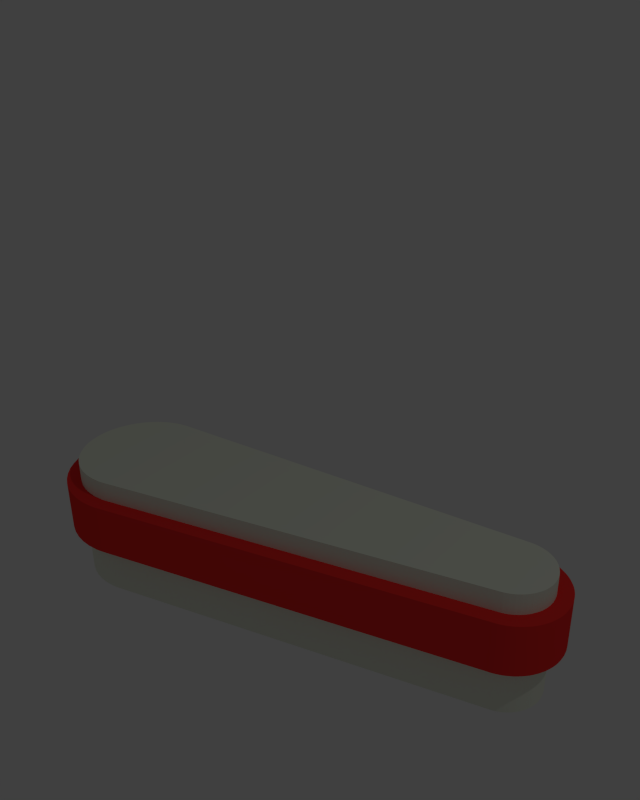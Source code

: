 # Source: 004.blend  (saved by Blender 2.75.0; exported with 4.5.12 LTS)
import bpy
from mathutils import Matrix  # noqa: F401  (used for matrix-valued properties, if any)

bpy.ops.wm.read_factory_settings(use_empty=True)
scene = bpy.context.scene
scene.name = 'Scene'

# ---- collections
col_collection_1 = bpy.data.collections.new('Collection 1'); scene.collection.children.link(col_collection_1)

# ---- materials (node trees are filled in below, after node groups)
mat_svgmat_002 = bpy.data.materials.new('SVGMat.002')
mat_svgmat_002.alpha_threshold = 0.0
mat_svgmat_002.use_transparent_shadow = False
mat_svgmat_002.diffuse_color = (0.8546, 0.8971, 0.7649, 1.0)
mat_svgmat_002.roughness = 0.5
mat_svgmat_001 = bpy.data.materials.new('SVGMat.001')
mat_svgmat_001.alpha_threshold = 0.0
mat_svgmat_001.use_transparent_shadow = False
mat_svgmat_001.diffuse_color = (1.0, 0.0349, 0.03182, 1.0)
mat_svgmat_001.roughness = 0.5
mat_material_002 = bpy.data.materials.new('Material.002')
mat_material_002.alpha_threshold = 0.0
mat_material_002.use_transparent_shadow = False
mat_material_002.diffuse_color = (0.8689, 0.8689, 0.8689, 1.0)
mat_material_002.roughness = 0.5

# ---- material node trees

# ---- world
world_world = bpy.data.worlds.new('World'); scene.world = world_world
world_world.color = (0.05088, 0.05088, 0.05088)
world_world.use_sun_shadow = False
world_world.sun_shadow_jitter_overblur = 0.0
world_world.cycles.sampling_method = 'MANUAL'
world_world.cycles.sample_map_resolution = 256
world_world.light_settings.ao_factor = 0.5

# ---- cameras
cam_camera = bpy.data.cameras.new('Camera')
cam_camera.clip_end = 100.0
cam_camera.lens = 35.0
cam_camera.sensor_width = 32.0
cam_camera.sensor_height = 18.0
cam_camera.ortho_scale = 7.314
cam_camera.dof.focus_distance = 0.0
cam_camera.dof.aperture_fstop = 128.0

# ---- lights
light_lamp = bpy.data.lights.new('Lamp', 'POINT')
light_lamp.transmission_factor = 0.0
light_lamp.cutoff_distance = 30.0
light_lamp.energy = 100.0
light_lamp.shadow_buffer_clip_start = 1.001
light_lamp.shadow_soft_size = 0.1
light_lamp.shadow_maximum_resolution = 0.006
light_lamp.use_absolute_resolution = True
light_lamp.cycles.use_multiple_importance_sampling = False

# ---- meshes
me_mesh_001 = bpy.data.meshes.new('Mesh.001')
me_mesh_001.from_pydata([(0.08641, 0.01725, 0.0), (0.08857, 0.01711, 0.0), (0.09065, 0.01669, 0.0), (0.09262, 0.01602, 0.0), (0.09447, 0.0151, 0.0), (0.09617, 0.01395, 0.0), (0.0977, 0.01261, 0.0), (0.09906, 0.01108, 0.0), (0.1002, 0.009383, 0.0), (0.1011, 0.007543, 0.0), (0.1018, 0.005576, 0.0), (0.1023, 0.003501, 0.0), (0.1024, 0.001338, 0.0), (0.1023, -0.0008257, 0.0), (0.1019, -0.002902, 0.0), (0.1012, -0.004872, 0.0), (0.1003, -0.006716, 0.0), (0.09911, -0.008416, 0.0), (0.09777, -0.009952, 0.0), (0.09624, -0.01131, 0.0), (0.09454, -0.01246, 0.0), (0.0927, -0.01339, 0.0), (0.09073, -0.01408, 0.0), (0.08866, -0.01451, 0.0), (0.0865, -0.01466, 0.0), (0.08328, -0.0149, 0.0), (0.0744, -0.01557, 0.0), (0.06098, -0.01659, 0.0), (0.04417, -0.01786, 0.0), (0.02508, -0.0193, 0.0), (0.004861, -0.02083, 0.0), (-0.01536, -0.02235, 0.0), (-0.03444, -0.02379, 0.0), (-0.05126, -0.02507, 0.0), (-0.06468, -0.02608, 0.0), (-0.07356, -0.02675, 0.0), (-0.07677, -0.02699, 0.0), (-0.077, -0.027, 0.0), (-0.07723, -0.02702, 0.0), (-0.07745, -0.02702, 0.0), (-0.07768, -0.02703, 0.0), (-0.0779, -0.02703, 0.0), (-0.07813, -0.02703, 0.0), (-0.07835, -0.02703, 0.0), (-0.07858, -0.02703, 0.0), (-0.07881, -0.02702, 0.0), (-0.07903, -0.02702, 0.0), (-0.07926, -0.027, 0.0), (-0.07948, -0.02699, 0.0), (-0.08326, -0.02656, 0.0), (-0.08686, -0.02566, 0.0), (-0.09025, -0.0243, 0.0), (-0.09339, -0.02254, 0.0), (-0.09627, -0.0204, 0.0), (-0.09884, -0.01791, 0.0), (-0.1011, -0.01512, 0.0), (-0.1029, -0.01206, 0.0), (-0.1044, -0.008763, 0.0), (-0.1055, -0.005261, 0.0), (-0.106, -0.001591, 0.0), (-0.1061, 0.002213, 0.0), (-0.1057, 0.005993, 0.0), (-0.1048, 0.009594, 0.0), (-0.1034, 0.01298, 0.0), (-0.1016, 0.01613, 0.0), (-0.09949, 0.01901, 0.0), (-0.09701, 0.02158, 0.0), (-0.09422, 0.02381, 0.0), (-0.09116, 0.02568, 0.0), (-0.08786, 0.02714, 0.0), (-0.08436, 0.02818, 0.0), (-0.08069, 0.02875, 0.0), (-0.07689, 0.02882, 0.0), (-0.07471, 0.02867, 0.0), (-0.06857, 0.02823, 0.0), (-0.05902, 0.02756, 0.0), (-0.04663, 0.02668, 0.0), (-0.03198, 0.02565, 0.0), (-0.01562, 0.02449, 0.0), (0.001873, 0.02326, 0.0), (0.01993, 0.02198, 0.0), (0.03799, 0.02071, 0.0), (0.05548, 0.01947, 0.0), (0.07184, 0.01832, 0.0), (0.0865, 0.01728, 0.0), (0.08649, 0.01728, 0.0), (0.08648, 0.01728, 0.0), (0.08647, 0.01727, 0.0), (0.08646, 0.01727, 0.0), (0.08645, 0.01727, 0.0), (0.08644, 0.01726, 0.0), (0.08643, 0.01726, 0.0), (0.08643, 0.01726, 0.0), (0.08642, 0.01726, 0.0), (0.08642, 0.01725, 0.0), (0.08641, 0.01725, 0.0), (0.08641, 0.01725, 0.05325), (0.08857, 0.01711, 0.05325), (0.09065, 0.01669, 0.05325), (0.09262, 0.01602, 0.05325), (0.09447, 0.0151, 0.05325), (0.09617, 0.01395, 0.05325), (0.0977, 0.01261, 0.05325), (0.09906, 0.01108, 0.05325), (0.1002, 0.009383, 0.05325), (0.1011, 0.007543, 0.05325), (0.1018, 0.005576, 0.05325), (0.1023, 0.003501, 0.05325), (0.1024, 0.001338, 0.05325), (0.1023, -0.0008257, 0.05325), (0.1019, -0.002902, 0.05325), (0.1012, -0.004872, 0.05325), (0.1003, -0.006716, 0.05325), (0.09911, -0.008416, 0.05325), (0.09777, -0.009952, 0.05325), (0.09624, -0.01131, 0.05325), (0.09454, -0.01246, 0.05325), (0.0927, -0.01339, 0.05325), (0.09073, -0.01408, 0.05325), (0.08866, -0.01451, 0.05325), (0.0865, -0.01466, 0.05325), (0.08328, -0.0149, 0.05325), (0.0744, -0.01557, 0.05325), (0.06098, -0.01659, 0.05325), (0.04417, -0.01786, 0.05325), (0.02508, -0.0193, 0.05325), (0.004861, -0.02083, 0.05325), (-0.01536, -0.02235, 0.05325), (-0.03444, -0.02379, 0.05325), (-0.05126, -0.02507, 0.05325), (-0.06468, -0.02608, 0.05325), (-0.07356, -0.02675, 0.05325), (-0.07677, -0.02699, 0.05325), (-0.077, -0.027, 0.05325), (-0.07723, -0.02702, 0.05325), (-0.07745, -0.02702, 0.05325), (-0.07768, -0.02703, 0.05325), (-0.0779, -0.02703, 0.05325), (-0.07813, -0.02703, 0.05325), (-0.07835, -0.02703, 0.05325), (-0.07858, -0.02703, 0.05325), (-0.07881, -0.02702, 0.05325), (-0.07903, -0.02702, 0.05325), (-0.07926, -0.027, 0.05325), (-0.07948, -0.02699, 0.05325), (-0.08326, -0.02656, 0.05325), (-0.08686, -0.02566, 0.05325), (-0.09025, -0.0243, 0.05325), (-0.09339, -0.02254, 0.05325), (-0.09627, -0.0204, 0.05325), (-0.09884, -0.01791, 0.05325), (-0.1011, -0.01512, 0.05325), (-0.1029, -0.01206, 0.05325), (-0.1044, -0.008763, 0.05325), (-0.1055, -0.005261, 0.05325), (-0.106, -0.001591, 0.05325), (-0.1061, 0.002213, 0.05325), (-0.1057, 0.005993, 0.05325), (-0.1048, 0.009594, 0.05325), (-0.1034, 0.01298, 0.05325), (-0.1016, 0.01613, 0.05325), (-0.09949, 0.01901, 0.05325), (-0.09701, 0.02158, 0.05325), (-0.09422, 0.02381, 0.05325), (-0.09116, 0.02568, 0.05325), (-0.08786, 0.02714, 0.05325), (-0.08436, 0.02818, 0.05325), (-0.08069, 0.02875, 0.05325), (-0.07689, 0.02882, 0.05325), (-0.07471, 0.02867, 0.05325), (-0.06857, 0.02823, 0.05325), (-0.05902, 0.02756, 0.05325), (-0.04663, 0.02668, 0.05325), (-0.03198, 0.02565, 0.05325), (-0.01562, 0.02449, 0.05325), (0.001873, 0.02326, 0.05325), (0.01993, 0.02198, 0.05325), (0.03799, 0.02071, 0.05325), (0.05548, 0.01947, 0.05325), (0.07184, 0.01832, 0.05325), (0.0865, 0.01728, 0.05325), (0.08649, 0.01728, 0.05325), (0.08648, 0.01728, 0.05325), (0.08647, 0.01727, 0.05325), (0.08646, 0.01727, 0.05325), (0.08645, 0.01727, 0.05325), (0.08644, 0.01726, 0.05325), (0.08643, 0.01726, 0.05325), (0.08643, 0.01726, 0.05325), (0.08642, 0.01726, 0.05325), (0.08642, 0.01725, 0.05325), (0.08641, 0.01725, 0.05325)], [], [(71, 72, 73), (70, 71, 73), (70, 73, 74), (70, 74, 75), (69, 70, 75), (69, 75, 76), (68, 69, 76), (68, 76, 77), (67, 68, 77), (67, 77, 78), (67, 78, 79), (66, 67, 79), (66, 79, 80), (66, 80, 81), (65, 66, 81), (65, 81, 82), (65, 82, 83), (64, 65, 83), (64, 83, 84), (64, 84, 85), (64, 85, 86), (64, 86, 87), (64, 87, 88), (64, 88, 89), (64, 89, 90), (64, 90, 91), (64, 91, 92), (64, 92, 93), (64, 93, 94), (64, 94, 95), (64, 95, 0), (64, 0, 1), (64, 1, 2), (64, 2, 3), (63, 64, 3), (63, 3, 4), (63, 4, 5), (63, 5, 6), (62, 63, 6), (62, 6, 7), (62, 7, 8), (61, 62, 8), (61, 8, 9), (61, 9, 10), (60, 61, 10), (60, 10, 11), (60, 11, 12), (59, 60, 12), (59, 12, 13), (59, 13, 14), (58, 59, 14), (58, 14, 15), (58, 15, 16), (57, 58, 16), (57, 16, 17), (57, 17, 18), (56, 57, 18), (56, 18, 19), (56, 19, 20), (55, 56, 20), (55, 20, 21), (55, 21, 22), (55, 22, 23), (55, 23, 24), (55, 24, 25), (55, 25, 26), (54, 55, 26), (54, 26, 27), (54, 27, 28), (54, 28, 29), (53, 54, 29), (53, 29, 30), (52, 53, 30), (52, 30, 31), (52, 31, 32), (51, 52, 32), (51, 32, 33), (50, 51, 33), (50, 33, 34), (49, 50, 34), (49, 34, 35), (48, 49, 35), (48, 35, 36), (47, 48, 36), (47, 36, 37), (46, 47, 37), (46, 37, 38), (45, 46, 38), (45, 38, 39), (44, 45, 39), (44, 39, 40), (43, 44, 40), (43, 40, 41), (42, 43, 41), (167, 169, 168), (166, 169, 167), (166, 170, 169), (166, 171, 170), (165, 171, 166), (165, 172, 171), (164, 172, 165), (164, 173, 172), (163, 173, 164), (163, 174, 173), (163, 175, 174), (162, 175, 163), (162, 176, 175), (162, 177, 176), (161, 177, 162), (161, 178, 177), (161, 179, 178), (160, 179, 161), (160, 180, 179), (160, 181, 180), (160, 182, 181), (160, 183, 182), (160, 184, 183), (160, 185, 184), (160, 186, 185), (160, 187, 186), (160, 188, 187), (160, 189, 188), (160, 190, 189), (160, 191, 190), (160, 96, 191), (160, 97, 96), (160, 98, 97), (160, 99, 98), (159, 99, 160), (159, 100, 99), (159, 101, 100), (159, 102, 101), (158, 102, 159), (158, 103, 102), (158, 104, 103), (157, 104, 158), (157, 105, 104), (157, 106, 105), (156, 106, 157), (156, 107, 106), (156, 108, 107), (155, 108, 156), (155, 109, 108), (155, 110, 109), (154, 110, 155), (154, 111, 110), (154, 112, 111), (153, 112, 154), (153, 113, 112), (153, 114, 113), (152, 114, 153), (152, 115, 114), (152, 116, 115), (151, 116, 152), (151, 117, 116), (151, 118, 117), (151, 119, 118), (151, 120, 119), (151, 121, 120), (151, 122, 121), (150, 122, 151), (150, 123, 122), (150, 124, 123), (150, 125, 124), (149, 125, 150), (149, 126, 125), (148, 126, 149), (148, 127, 126), (148, 128, 127), (147, 128, 148), (147, 129, 128), (146, 129, 147), (146, 130, 129), (145, 130, 146), (145, 131, 130), (144, 131, 145), (144, 132, 131), (143, 132, 144), (143, 133, 132), (142, 133, 143), (142, 134, 133), (141, 134, 142), (141, 135, 134), (140, 135, 141), (140, 136, 135), (139, 136, 140), (139, 137, 136), (138, 137, 139), (44, 43, 139, 140), (26, 25, 121, 122), (51, 50, 146, 147), (73, 72, 168, 169), (58, 57, 153, 154), (88, 87, 183, 184), (23, 22, 118, 119), (16, 15, 111, 112), (95, 94, 190, 191), (61, 60, 156, 157), (13, 12, 108, 109), (48, 47, 143, 144), (76, 75, 171, 172), (4, 3, 99, 100), (40, 39, 135, 136), (69, 68, 164, 165), (46, 45, 141, 142), (34, 33, 129, 130), (27, 26, 122, 123), (81, 80, 176, 177), (63, 62, 158, 159), (12, 11, 107, 108), (87, 86, 182, 183), (5, 4, 100, 101), (67, 66, 162, 163), (53, 52, 148, 149), (90, 89, 185, 186), (59, 58, 154, 155), (14, 13, 109, 110), (72, 71, 167, 168), (8, 7, 103, 104), (6, 5, 101, 102), (93, 92, 188, 189), (3, 2, 98, 99), (57, 56, 152, 153), (42, 41, 137, 138), (70, 69, 165, 166), (79, 78, 174, 175), (29, 28, 124, 125), (1, 0, 96, 97), (2, 1, 97, 98), (20, 19, 115, 116), (68, 67, 163, 164), (66, 65, 161, 162), (52, 51, 147, 148), (80, 79, 175, 176), (38, 37, 133, 134), (45, 44, 140, 141), (35, 34, 130, 131), (33, 32, 128, 129), (85, 84, 180, 181), (32, 31, 127, 128), (15, 14, 110, 111), (9, 8, 104, 105), (11, 10, 106, 107), (43, 42, 138, 139), (55, 54, 150, 151), (92, 91, 187, 188), (37, 36, 132, 133), (10, 9, 105, 106), (71, 70, 166, 167), (94, 93, 189, 190), (30, 29, 125, 126), (75, 74, 170, 171), (89, 88, 184, 185), (47, 46, 142, 143), (60, 59, 155, 156), (50, 49, 145, 146), (24, 23, 119, 120), (77, 76, 172, 173), (64, 63, 159, 160), (62, 61, 157, 158), (28, 27, 123, 124), (7, 6, 102, 103), (41, 40, 136, 137), (21, 20, 116, 117), (36, 35, 131, 132), (74, 73, 169, 170), (39, 38, 134, 135), (31, 30, 126, 127), (0, 95, 191, 96), (18, 17, 113, 114), (91, 90, 186, 187), (17, 16, 112, 113), (19, 18, 114, 115), (82, 81, 177, 178), (22, 21, 117, 118), (83, 82, 178, 179), (86, 85, 181, 182), (54, 53, 149, 150), (78, 77, 173, 174), (49, 48, 144, 145), (25, 24, 120, 121), (84, 83, 179, 180), (56, 55, 151, 152), (65, 64, 160, 161)])
me_mesh_001.materials.append(mat_svgmat_002)
me_mesh_001.use_remesh_preserve_volume = False
me_mesh_001.use_remesh_preserve_attributes = False
me_mesh_001.use_mirror_vertex_groups = False
me_mesh_001.update()
me_mesh_002 = bpy.data.meshes.new('Mesh.002')
me_mesh_002.from_pydata([(0.1105, 0.01835, 0.0), (0.1094, 0.01933, 0.0), (0.1083, 0.02023, 0.0), (0.1072, 0.02106, 0.0), (0.106, 0.0218, 0.0), (0.1047, 0.02247, 0.0), (0.1035, 0.02305, 0.0), (0.1021, 0.02355, 0.0), (0.1008, 0.02397, 0.0), (0.09944, 0.0243, 0.0), (0.09804, 0.02454, 0.0), (0.09663, 0.02469, 0.0), (0.0952, 0.02475, 0.0), (0.09303, 0.02491, 0.0), (0.08689, 0.02534, 0.0), (0.07735, 0.02602, 0.0), (0.06498, 0.02689, 0.0), (0.05034, 0.02793, 0.0), (0.034, 0.02908, 0.0), (0.01653, 0.03032, 0.0), (-0.001503, 0.03159, 0.0), (-0.01954, 0.03287, 0.0), (-0.03701, 0.0341, 0.0), (-0.05335, 0.03526, 0.0), (-0.06799, 0.03629, 0.0), (-0.06813, 0.03629, 0.0), (-0.07038, 0.03633, 0.0), (-0.07262, 0.03621, 0.0), (-0.07482, 0.03595, 0.0), (-0.077, 0.03555, 0.0), (-0.07913, 0.03501, 0.0), (-0.08123, 0.03433, 0.0), (-0.08327, 0.03352, 0.0), (-0.08526, 0.03257, 0.0), (-0.08719, 0.03148, 0.0), (-0.08905, 0.03027, 0.0), (-0.09085, 0.02893, 0.0), (-0.09257, 0.02746, 0.0), (-0.09419, 0.02589, 0.0), (-0.09569, 0.02422, 0.0), (-0.09707, 0.02248, 0.0), (-0.09832, 0.02066, 0.0), (-0.09945, 0.01877, 0.0), (-0.1004, 0.01681, 0.0), (-0.1013, 0.01479, 0.0), (-0.102, 0.01272, 0.0), (-0.1026, 0.01059, 0.0), (-0.1031, 0.008418, 0.0), (-0.1034, 0.006206, 0.0), (-0.1036, 0.003958, 0.0), (-0.1035, -0.0006476, 0.0), (-0.1028, -0.005095, 0.0), (-0.1015, -0.009342, 0.0), (-0.09976, -0.01335, 0.0), (-0.09749, -0.01706, 0.0), (-0.09477, -0.02045, 0.0), (-0.09164, -0.02347, 0.0), (-0.08814, -0.02608, 0.0), (-0.08432, -0.02823, 0.0), (-0.0802, -0.02988, 0.0), (-0.07584, -0.03099, 0.0), (-0.07126, -0.03151, 0.0), (-0.07113, -0.03152, 0.0), (-0.071, -0.03152, 0.0), (-0.07087, -0.03153, 0.0), (-0.07074, -0.03153, 0.0), (-0.07061, -0.03153, 0.0), (-0.07048, -0.03154, 0.0), (-0.07035, -0.03154, 0.0), (-0.07022, -0.03154, 0.0), (-0.07009, -0.03154, 0.0), (-0.06996, -0.03154, 0.0), (-0.06984, -0.03154, 0.0), (-0.06971, -0.03154, 0.0), (-0.06957, -0.03154, 0.0), (-0.06942, -0.03154, 0.0), (-0.06928, -0.03153, 0.0), (-0.06914, -0.03153, 0.0), (-0.06899, -0.03153, 0.0), (-0.06885, -0.03152, 0.0), (-0.0687, -0.03152, 0.0), (-0.06856, -0.03151, 0.0), (-0.06841, -0.0315, 0.0), (-0.06827, -0.0315, 0.0), (-0.06813, -0.03149, 0.0), (-0.06799, -0.03148, 0.0), (-0.06798, -0.03148, 0.0), (-0.06798, -0.03148, 0.0), (-0.06798, -0.03148, 0.0), (-0.06797, -0.03148, 0.0), (-0.06796, -0.03148, 0.0), (-0.06795, -0.03148, 0.0), (-0.06795, -0.03148, 0.0), (-0.06794, -0.03148, 0.0), (-0.06793, -0.03148, 0.0), (-0.06792, -0.03148, 0.0), (-0.06791, -0.03148, 0.0), (-0.0679, -0.03148, 0.0), (0.09525, -0.01915, 0.0), (0.09669, -0.01909, 0.0), (0.09811, -0.01893, 0.0), (0.09951, -0.01868, 0.0), (0.1009, -0.01835, 0.0), (0.1022, -0.01793, 0.0), (0.1035, -0.01742, 0.0), (0.1048, -0.01684, 0.0), (0.106, -0.01617, 0.0), (0.1072, -0.01541, 0.0), (0.1084, -0.01458, 0.0), (0.1095, -0.01368, 0.0), (0.1105, -0.01269, 0.0), (0.1115, -0.01163, 0.0), (0.1124, -0.01051, 0.0), (0.1133, -0.009337, 0.0), (0.114, -0.00812, 0.0), (0.1147, -0.006861, 0.0), (0.1153, -0.005562, 0.0), (0.1158, -0.004227, 0.0), (0.1162, -0.00286, 0.0), (0.1165, -0.001465, 0.0), (0.1167, -4.443e-05, 0.0), (0.1169, 0.001397, 0.0), (0.1169, 0.002857, 0.0), (0.1169, 0.00431, 0.0), (0.1167, 0.005747, 0.0), (0.1165, 0.007162, 0.0), (0.1162, 0.008554, 0.0), (0.1158, 0.009917, 0.0), (0.1153, 0.01125, 0.0), (0.1147, 0.01254, 0.0), (0.114, 0.0138, 0.0), (0.1132, 0.01501, 0.0), (0.1124, 0.01618, 0.0), (0.1115, 0.01729, 0.0), (0.095, -0.01317, 0.0), (-0.06827, -0.0255, 0.0), (-0.06849, -0.02551, 0.0), (-0.06872, -0.02552, 0.0), (-0.06895, -0.02553, 0.0), (-0.06917, -0.02554, 0.0), (-0.0694, -0.02554, 0.0), (-0.06962, -0.02554, 0.0), (-0.06985, -0.02554, 0.0), (-0.07007, -0.02554, 0.0), (-0.0703, -0.02553, 0.0), (-0.07053, -0.02552, 0.0), (-0.07075, -0.02551, 0.0), (-0.07098, -0.0255, 0.0), (-0.07475, -0.02507, 0.0), (-0.07835, -0.02416, 0.0), (-0.08174, -0.02281, 0.0), (-0.08489, -0.02105, 0.0), (-0.08777, -0.0189, 0.0), (-0.09034, -0.01642, 0.0), (-0.09257, -0.01363, 0.0), (-0.09444, -0.01057, 0.0), (-0.09591, -0.007272, 0.0), (-0.09695, -0.00377, 0.0), (-0.09752, -9.991e-05, 0.0), (-0.09759, 0.003704, 0.0), (-0.09716, 0.007478, 0.0), (-0.09625, 0.01107, 0.0), (-0.0949, 0.01446, 0.0), (-0.09314, 0.01761, 0.0), (-0.09099, 0.02049, 0.0), (-0.08851, 0.02306, 0.0), (-0.08572, 0.0253, 0.0), (-0.08266, 0.02716, 0.0), (-0.07936, 0.02863, 0.0), (-0.07586, 0.02967, 0.0), (-0.07219, 0.03024, 0.0), (-0.06838, 0.03031, 0.0), (-0.06621, 0.03016, 0.0), (-0.06006, 0.02972, 0.0), (-0.05051, 0.02905, 0.0), (-0.03813, 0.02817, 0.0), (-0.02347, 0.02714, 0.0), (-0.007113, 0.02598, 0.0), (0.01038, 0.02475, 0.0), (0.02844, 0.02347, 0.0), (0.0465, 0.0222, 0.0), (0.06399, 0.02096, 0.0), (0.08035, 0.01981, 0.0), (0.095, 0.01877, 0.0), (0.09497, 0.01877, 0.0), (0.09714, 0.01863, 0.0), (0.09921, 0.01821, 0.0), (0.1012, 0.01753, 0.0), (0.103, 0.01661, 0.0), (0.1047, 0.01547, 0.0), (0.1063, 0.01413, 0.0), (0.1076, 0.0126, 0.0), (0.1088, 0.0109, 0.0), (0.1097, 0.009062, 0.0), (0.1104, 0.007095, 0.0), (0.1108, 0.00502, 0.0), (0.111, 0.002857, 0.0), (0.1108, 0.000687, 0.0), (0.1104, -0.001395, 0.0), (0.1097, -0.003369, 0.0), (0.1088, -0.005217, 0.0), (0.1076, -0.00692, 0.0), (0.1063, -0.008458, 0.0), (0.1048, -0.009813, 0.0), (0.1031, -0.01096, 0.0), (0.1012, -0.0119, 0.0), (0.09925, -0.01259, 0.0), (0.09717, -0.01302, 0.0), (0.1105, 0.01835, 0.0217), (0.1094, 0.01933, 0.0217), (0.1083, 0.02023, 0.0217), (0.1072, 0.02106, 0.0217), (0.106, 0.0218, 0.0217), (0.1047, 0.02247, 0.0217), (0.1035, 0.02305, 0.0217), (0.1021, 0.02355, 0.0217), (0.1008, 0.02397, 0.0217), (0.09944, 0.0243, 0.0217), (0.09804, 0.02454, 0.0217), (0.09663, 0.02469, 0.0217), (0.0952, 0.02475, 0.0217), (0.09303, 0.02491, 0.0217), (0.08689, 0.02534, 0.0217), (0.07735, 0.02602, 0.0217), (0.06498, 0.02689, 0.0217), (0.05034, 0.02793, 0.0217), (0.034, 0.02908, 0.0217), (0.01653, 0.03032, 0.0217), (-0.001503, 0.03159, 0.0217), (-0.01954, 0.03287, 0.0217), (-0.03701, 0.0341, 0.0217), (-0.05335, 0.03526, 0.0217), (-0.06799, 0.03629, 0.0217), (-0.06813, 0.03629, 0.0217), (-0.07038, 0.03633, 0.0217), (-0.07262, 0.03621, 0.0217), (-0.07482, 0.03595, 0.0217), (-0.077, 0.03555, 0.0217), (-0.07913, 0.03501, 0.0217), (-0.08123, 0.03433, 0.0217), (-0.08327, 0.03352, 0.0217), (-0.08526, 0.03257, 0.0217), (-0.08719, 0.03148, 0.0217), (-0.08905, 0.03027, 0.0217), (-0.09085, 0.02893, 0.0217), (-0.09257, 0.02746, 0.0217), (-0.09419, 0.02589, 0.0217), (-0.09569, 0.02422, 0.0217), (-0.09707, 0.02248, 0.0217), (-0.09832, 0.02066, 0.0217), (-0.09945, 0.01877, 0.0217), (-0.1004, 0.01681, 0.0217), (-0.1013, 0.01479, 0.0217), (-0.102, 0.01272, 0.0217), (-0.1026, 0.01059, 0.0217), (-0.1031, 0.008418, 0.0217), (-0.1034, 0.006206, 0.0217), (-0.1036, 0.003958, 0.0217), (-0.1035, -0.0006476, 0.0217), (-0.1028, -0.005095, 0.0217), (-0.1015, -0.009342, 0.0217), (-0.09976, -0.01335, 0.0217), (-0.09749, -0.01706, 0.0217), (-0.09477, -0.02045, 0.0217), (-0.09164, -0.02347, 0.0217), (-0.08814, -0.02608, 0.0217), (-0.08432, -0.02823, 0.0217), (-0.0802, -0.02988, 0.0217), (-0.07584, -0.03099, 0.0217), (-0.07126, -0.03151, 0.0217), (-0.07113, -0.03152, 0.0217), (-0.071, -0.03152, 0.0217), (-0.07087, -0.03153, 0.0217), (-0.07074, -0.03153, 0.0217), (-0.07061, -0.03153, 0.0217), (-0.07048, -0.03154, 0.0217), (-0.07035, -0.03154, 0.0217), (-0.07022, -0.03154, 0.0217), (-0.07009, -0.03154, 0.0217), (-0.06996, -0.03154, 0.0217), (-0.06984, -0.03154, 0.0217), (-0.06971, -0.03154, 0.0217), (-0.06957, -0.03154, 0.0217), (-0.06942, -0.03154, 0.0217), (-0.06928, -0.03153, 0.0217), (-0.06914, -0.03153, 0.0217), (-0.06899, -0.03153, 0.0217), (-0.06885, -0.03152, 0.0217), (-0.0687, -0.03152, 0.0217), (-0.06856, -0.03151, 0.0217), (-0.06841, -0.0315, 0.0217), (-0.06827, -0.0315, 0.0217), (-0.06813, -0.03149, 0.0217), (-0.06799, -0.03148, 0.0217), (-0.06798, -0.03148, 0.0217), (-0.06798, -0.03148, 0.0217), (-0.06798, -0.03148, 0.0217), (-0.06797, -0.03148, 0.0217), (-0.06796, -0.03148, 0.0217), (-0.06795, -0.03148, 0.0217), (-0.06795, -0.03148, 0.0217), (-0.06794, -0.03148, 0.0217), (-0.06793, -0.03148, 0.0217), (-0.06792, -0.03148, 0.0217), (-0.06791, -0.03148, 0.0217), (-0.0679, -0.03148, 0.0217), (0.09525, -0.01915, 0.0217), (0.09669, -0.01909, 0.0217), (0.09811, -0.01893, 0.0217), (0.09951, -0.01868, 0.0217), (0.1009, -0.01835, 0.0217), (0.1022, -0.01793, 0.0217), (0.1035, -0.01742, 0.0217), (0.1048, -0.01684, 0.0217), (0.106, -0.01617, 0.0217), (0.1072, -0.01541, 0.0217), (0.1084, -0.01458, 0.0217), (0.1095, -0.01368, 0.0217), (0.1105, -0.01269, 0.0217), (0.1115, -0.01163, 0.0217), (0.1124, -0.01051, 0.0217), (0.1133, -0.009337, 0.0217), (0.114, -0.00812, 0.0217), (0.1147, -0.006861, 0.0217), (0.1153, -0.005562, 0.0217), (0.1158, -0.004227, 0.0217), (0.1162, -0.00286, 0.0217), (0.1165, -0.001465, 0.0217), (0.1167, -4.443e-05, 0.0217), (0.1169, 0.001397, 0.0217), (0.1169, 0.002857, 0.0217), (0.1169, 0.00431, 0.0217), (0.1167, 0.005747, 0.0217), (0.1165, 0.007162, 0.0217), (0.1162, 0.008554, 0.0217), (0.1158, 0.009917, 0.0217), (0.1153, 0.01125, 0.0217), (0.1147, 0.01254, 0.0217), (0.114, 0.0138, 0.0217), (0.1132, 0.01501, 0.0217), (0.1124, 0.01618, 0.0217), (0.1115, 0.01729, 0.0217), (0.095, -0.01317, 0.0217), (-0.06827, -0.0255, 0.0217), (-0.06849, -0.02551, 0.0217), (-0.06872, -0.02552, 0.0217), (-0.06895, -0.02553, 0.0217), (-0.06917, -0.02554, 0.0217), (-0.0694, -0.02554, 0.0217), (-0.06962, -0.02554, 0.0217), (-0.06985, -0.02554, 0.0217), (-0.07007, -0.02554, 0.0217), (-0.0703, -0.02553, 0.0217), (-0.07053, -0.02552, 0.0217), (-0.07075, -0.02551, 0.0217), (-0.07098, -0.0255, 0.0217), (-0.07475, -0.02507, 0.0217), (-0.07835, -0.02416, 0.0217), (-0.08174, -0.02281, 0.0217), (-0.08489, -0.02105, 0.0217), (-0.08777, -0.0189, 0.0217), (-0.09034, -0.01642, 0.0217), (-0.09257, -0.01363, 0.0217), (-0.09444, -0.01057, 0.0217), (-0.09591, -0.007272, 0.0217), (-0.09695, -0.00377, 0.0217), (-0.09752, -9.991e-05, 0.0217), (-0.09759, 0.003704, 0.0217), (-0.09716, 0.007478, 0.0217), (-0.09625, 0.01107, 0.0217), (-0.0949, 0.01446, 0.0217), (-0.09314, 0.01761, 0.0217), (-0.09099, 0.02049, 0.0217), (-0.08851, 0.02306, 0.0217), (-0.08572, 0.0253, 0.0217), (-0.08266, 0.02716, 0.0217), (-0.07936, 0.02863, 0.0217), (-0.07586, 0.02967, 0.0217), (-0.07219, 0.03024, 0.0217), (-0.06838, 0.03031, 0.0217), (-0.06621, 0.03016, 0.0217), (-0.06006, 0.02972, 0.0217), (-0.05051, 0.02905, 0.0217), (-0.03813, 0.02817, 0.0217), (-0.02347, 0.02714, 0.0217), (-0.007113, 0.02598, 0.0217), (0.01038, 0.02475, 0.0217), (0.02844, 0.02347, 0.0217), (0.0465, 0.0222, 0.0217), (0.06399, 0.02096, 0.0217), (0.08035, 0.01981, 0.0217), (0.095, 0.01877, 0.0217), (0.09497, 0.01877, 0.0217), (0.09714, 0.01863, 0.0217), (0.09921, 0.01821, 0.0217), (0.1012, 0.01753, 0.0217), (0.103, 0.01661, 0.0217), (0.1047, 0.01547, 0.0217), (0.1063, 0.01413, 0.0217), (0.1076, 0.0126, 0.0217), (0.1088, 0.0109, 0.0217), (0.1097, 0.009062, 0.0217), (0.1104, 0.007095, 0.0217), (0.1108, 0.00502, 0.0217), (0.111, 0.002857, 0.0217), (0.1108, 0.000687, 0.0217), (0.1104, -0.001395, 0.0217), (0.1097, -0.003369, 0.0217), (0.1088, -0.005217, 0.0217), (0.1076, -0.00692, 0.0217), (0.1063, -0.008458, 0.0217), (0.1048, -0.009813, 0.0217), (0.1031, -0.01096, 0.0217), (0.1012, -0.0119, 0.0217), (0.09925, -0.01259, 0.0217), (0.09717, -0.01302, 0.0217)], [], [(27, 26, 25), (27, 25, 24), (27, 24, 23), (28, 27, 23), (29, 28, 23), (30, 29, 23), (30, 23, 22), (31, 30, 22), (32, 31, 22), (32, 22, 21), (33, 32, 21), (33, 21, 20), (34, 33, 20), (34, 20, 19), (35, 34, 171), (171, 34, 19), (171, 19, 18), (35, 171, 170), (172, 171, 18), (36, 35, 170), (36, 170, 169), (173, 172, 18), (174, 173, 18), (36, 169, 168), (174, 18, 17), (175, 174, 17), (37, 36, 168), (37, 168, 167), (176, 175, 17), (176, 17, 16), (38, 37, 167), (38, 167, 166), (177, 176, 16), (177, 16, 15), (177, 15, 14), (178, 177, 14), (39, 38, 166), (178, 14, 13), (39, 166, 165), (178, 13, 12), (178, 12, 11), (179, 178, 11), (179, 11, 10), (179, 10, 9), (179, 9, 8), (40, 39, 165), (179, 8, 7), (179, 7, 6), (180, 179, 6), (40, 165, 164), (180, 6, 5), (41, 40, 164), (180, 5, 4), (181, 180, 4), (181, 4, 3), (181, 3, 2), (182, 181, 2), (42, 41, 164), (42, 164, 163), (182, 2, 1), (183, 182, 1), (183, 1, 0), (185, 184, 183), (185, 183, 0), (43, 42, 163), (186, 185, 0), (186, 0, 133), (187, 186, 133), (43, 163, 162), (188, 187, 133), (188, 133, 132), (44, 43, 162), (189, 188, 132), (189, 132, 131), (190, 189, 131), (190, 131, 130), (45, 44, 162), (45, 162, 161), (191, 190, 130), (191, 130, 129), (46, 45, 161), (192, 191, 129), (192, 129, 128), (192, 128, 127), (46, 161, 160), (193, 192, 127), (47, 46, 160), (193, 127, 126), (194, 193, 126), (194, 126, 125), (48, 47, 160), (48, 160, 159), (194, 125, 124), (195, 194, 124), (49, 48, 159), (195, 124, 123), (196, 195, 123), (196, 123, 122), (50, 49, 159), (50, 159, 158), (197, 196, 122), (197, 122, 121), (197, 121, 120), (198, 197, 120), (198, 120, 119), (50, 158, 157), (51, 50, 157), (199, 198, 119), (199, 119, 118), (199, 118, 117), (200, 199, 117), (51, 157, 156), (200, 117, 116), (52, 51, 156), (201, 200, 116), (201, 116, 115), (201, 115, 114), (202, 201, 114), (52, 156, 155), (202, 114, 113), (203, 202, 113), (203, 113, 112), (53, 52, 155), (204, 203, 112), (204, 112, 111), (53, 155, 154), (205, 204, 111), (205, 111, 110), (206, 205, 110), (207, 206, 110), (207, 110, 109), (134, 207, 109), (135, 134, 109), (54, 53, 154), (54, 154, 153), (135, 109, 108), (135, 108, 107), (135, 107, 106), (135, 106, 105), (54, 153, 152), (135, 105, 104), (55, 54, 152), (135, 104, 103), (135, 103, 102), (135, 102, 101), (135, 101, 100), (55, 152, 151), (135, 100, 99), (135, 99, 98), (135, 98, 97), (56, 55, 151), (56, 151, 150), (56, 150, 149), (57, 56, 149), (57, 149, 148), (57, 148, 147), (57, 147, 146), (136, 135, 97), (57, 146, 145), (137, 136, 97), (57, 145, 144), (138, 137, 97), (57, 144, 143), (139, 138, 97), (57, 143, 142), (140, 139, 97), (57, 142, 141), (141, 140, 97), (57, 141, 97), (58, 57, 97), (59, 58, 97), (60, 59, 97), (61, 60, 85), (85, 60, 97), (61, 85, 84), (86, 85, 97), (87, 86, 97), (88, 87, 97), (89, 88, 97), (90, 89, 97), (91, 90, 97), (92, 91, 97), (93, 92, 97), (94, 93, 97), (95, 94, 97), (96, 95, 97), (61, 84, 83), (61, 83, 82), (61, 82, 81), (61, 81, 80), (62, 61, 80), (62, 80, 79), (63, 62, 79), (63, 79, 78), (64, 63, 78), (64, 78, 77), (65, 64, 77), (65, 77, 76), (66, 65, 76), (67, 66, 76), (67, 76, 75), (68, 67, 75), (68, 75, 74), (69, 68, 74), (70, 69, 74), (70, 74, 73), (71, 70, 73), (72, 71, 73), (235, 233, 234), (235, 232, 233), (235, 231, 232), (236, 231, 235), (237, 231, 236), (238, 231, 237), (238, 230, 231), (239, 230, 238), (240, 230, 239), (240, 229, 230), (241, 229, 240), (241, 228, 229), (242, 228, 241), (242, 227, 228), (243, 379, 242), (379, 227, 242), (379, 226, 227), (243, 378, 379), (380, 226, 379), (244, 378, 243), (244, 377, 378), (381, 226, 380), (382, 226, 381), (244, 376, 377), (382, 225, 226), (383, 225, 382), (245, 376, 244), (245, 375, 376), (384, 225, 383), (384, 224, 225), (246, 375, 245), (246, 374, 375), (385, 224, 384), (385, 223, 224), (385, 222, 223), (386, 222, 385), (247, 374, 246), (386, 221, 222), (247, 373, 374), (386, 220, 221), (386, 219, 220), (387, 219, 386), (387, 218, 219), (387, 217, 218), (387, 216, 217), (248, 373, 247), (387, 215, 216), (387, 214, 215), (388, 214, 387), (248, 372, 373), (388, 213, 214), (249, 372, 248), (388, 212, 213), (389, 212, 388), (389, 211, 212), (389, 210, 211), (390, 210, 389), (250, 372, 249), (250, 371, 372), (390, 209, 210), (391, 209, 390), (391, 208, 209), (393, 391, 392), (393, 208, 391), (251, 371, 250), (394, 208, 393), (394, 341, 208), (395, 341, 394), (251, 370, 371), (396, 341, 395), (396, 340, 341), (252, 370, 251), (397, 340, 396), (397, 339, 340), (398, 339, 397), (398, 338, 339), (253, 370, 252), (253, 369, 370), (399, 338, 398), (399, 337, 338), (254, 369, 253), (400, 337, 399), (400, 336, 337), (400, 335, 336), (254, 368, 369), (401, 335, 400), (255, 368, 254), (401, 334, 335), (402, 334, 401), (402, 333, 334), (256, 368, 255), (256, 367, 368), (402, 332, 333), (403, 332, 402), (257, 367, 256), (403, 331, 332), (404, 331, 403), (404, 330, 331), (258, 367, 257), (258, 366, 367), (405, 330, 404), (405, 329, 330), (405, 328, 329), (406, 328, 405), (406, 327, 328), (258, 365, 366), (259, 365, 258), (407, 327, 406), (407, 326, 327), (407, 325, 326), (408, 325, 407), (259, 364, 365), (408, 324, 325), (260, 364, 259), (409, 324, 408), (409, 323, 324), (409, 322, 323), (410, 322, 409), (260, 363, 364), (410, 321, 322), (411, 321, 410), (411, 320, 321), (261, 363, 260), (412, 320, 411), (412, 319, 320), (261, 362, 363), (413, 319, 412), (413, 318, 319), (414, 318, 413), (415, 318, 414), (415, 317, 318), (342, 317, 415), (343, 317, 342), (262, 362, 261), (262, 361, 362), (343, 316, 317), (343, 315, 316), (343, 314, 315), (343, 313, 314), (262, 360, 361), (343, 312, 313), (263, 360, 262), (343, 311, 312), (343, 310, 311), (343, 309, 310), (343, 308, 309), (263, 359, 360), (343, 307, 308), (343, 306, 307), (343, 305, 306), (264, 359, 263), (264, 358, 359), (264, 357, 358), (265, 357, 264), (265, 356, 357), (265, 355, 356), (265, 354, 355), (344, 305, 343), (265, 353, 354), (345, 305, 344), (265, 352, 353), (346, 305, 345), (265, 351, 352), (347, 305, 346), (265, 350, 351), (348, 305, 347), (265, 349, 350), (349, 305, 348), (265, 305, 349), (266, 305, 265), (267, 305, 266), (268, 305, 267), (269, 293, 268), (293, 305, 268), (269, 292, 293), (294, 305, 293), (295, 305, 294), (296, 305, 295), (297, 305, 296), (298, 305, 297), (299, 305, 298), (300, 305, 299), (301, 305, 300), (302, 305, 301), (303, 305, 302), (304, 305, 303), (269, 291, 292), (269, 290, 291), (269, 289, 290), (269, 288, 289), (270, 288, 269), (270, 287, 288), (271, 287, 270), (271, 286, 287), (272, 286, 271), (272, 285, 286), (273, 285, 272), (273, 284, 285), (274, 284, 273), (275, 284, 274), (275, 283, 284), (276, 283, 275), (276, 282, 283), (277, 282, 276), (278, 282, 277), (278, 281, 282), (279, 281, 278), (280, 281, 279), (166, 167, 375, 374), (4, 5, 213, 212), (14, 15, 223, 222), (172, 173, 381, 380), (93, 94, 302, 301), (6, 7, 215, 214), (91, 92, 300, 299), (77, 78, 286, 285), (158, 159, 367, 366), (75, 76, 284, 283), (69, 70, 278, 277), (168, 169, 377, 376), (170, 171, 379, 378), (164, 165, 373, 372), (79, 80, 288, 287), (81, 82, 290, 289), (67, 68, 276, 275), (174, 175, 383, 382), (87, 88, 296, 295), (89, 90, 298, 297), (188, 189, 397, 396), (182, 183, 391, 390), (160, 161, 369, 368), (73, 74, 282, 281), (162, 163, 371, 370), (180, 181, 389, 388), (109, 110, 318, 317), (71, 72, 280, 279), (186, 187, 395, 394), (101, 102, 310, 309), (176, 177, 385, 384), (178, 179, 387, 386), (107, 108, 316, 315), (144, 145, 353, 352), (184, 185, 393, 392), (65, 66, 274, 273), (103, 104, 312, 311), (148, 149, 357, 356), (142, 143, 351, 350), (152, 153, 361, 360), (105, 106, 314, 313), (99, 100, 308, 307), (117, 118, 326, 325), (136, 137, 345, 344), (154, 155, 363, 362), (150, 151, 359, 358), (146, 147, 355, 354), (156, 157, 365, 364), (125, 126, 334, 333), (115, 116, 324, 323), (95, 96, 304, 303), (97, 98, 306, 305), (134, 135, 343, 342), (128, 129, 337, 336), (138, 139, 347, 346), (45, 46, 254, 253), (140, 141, 349, 348), (113, 114, 322, 321), (111, 112, 320, 319), (132, 133, 341, 340), (123, 124, 332, 331), (37, 38, 246, 245), (119, 120, 328, 327), (121, 122, 330, 329), (53, 54, 262, 261), (43, 44, 252, 251), (204, 205, 413, 412), (61, 62, 270, 269), (130, 131, 339, 338), (47, 48, 256, 255), (41, 42, 250, 249), (206, 207, 415, 414), (35, 36, 244, 243), (39, 40, 248, 247), (21, 22, 230, 229), (202, 203, 411, 410), (55, 56, 264, 263), (190, 191, 399, 398), (51, 52, 260, 259), (198, 199, 407, 406), (196, 197, 405, 404), (33, 34, 242, 241), (59, 60, 268, 267), (200, 201, 409, 408), (49, 50, 258, 257), (29, 30, 238, 237), (63, 64, 272, 271), (57, 58, 266, 265), (23, 24, 232, 231), (194, 195, 403, 402), (13, 14, 222, 221), (5, 6, 214, 213), (19, 20, 228, 227), (192, 193, 401, 400), (31, 32, 240, 239), (27, 28, 236, 235), (17, 18, 226, 225), (84, 85, 293, 292), (25, 26, 234, 233), (15, 16, 224, 223), (11, 12, 220, 219), (9, 10, 218, 217), (7, 8, 216, 215), (167, 168, 376, 375), (3, 4, 212, 211), (92, 93, 301, 300), (1, 2, 210, 209), (86, 87, 295, 294), (159, 160, 368, 367), (82, 83, 291, 290), (169, 170, 378, 377), (76, 77, 285, 284), (94, 95, 303, 302), (68, 69, 277, 276), (173, 174, 382, 381), (171, 172, 380, 379), (161, 162, 370, 369), (90, 91, 299, 298), (80, 81, 289, 288), (78, 79, 287, 286), (175, 176, 384, 383), (165, 166, 374, 373), (183, 184, 392, 391), (88, 89, 297, 296), (70, 71, 279, 278), (74, 75, 283, 282), (72, 73, 281, 280), (177, 178, 386, 385), (163, 164, 372, 371), (181, 182, 390, 389), (187, 188, 396, 395), (185, 186, 394, 393), (106, 107, 315, 314), (66, 67, 275, 274), (179, 180, 388, 387), (64, 65, 273, 272), (108, 109, 317, 316), (143, 144, 352, 351), (189, 190, 398, 397), (145, 146, 354, 353), (151, 152, 360, 359), (149, 150, 358, 357), (100, 101, 309, 308), (104, 105, 313, 312), (110, 111, 319, 318), (133, 0, 208, 341), (157, 158, 366, 365), (102, 103, 311, 310), (98, 99, 307, 306), (155, 156, 364, 363), (153, 154, 362, 361), (135, 136, 344, 343), (116, 117, 325, 324), (114, 115, 323, 322), (96, 97, 305, 304), (147, 148, 356, 355), (141, 142, 350, 349), (139, 140, 348, 347), (137, 138, 346, 345), (122, 123, 331, 330), (118, 119, 327, 326), (124, 125, 333, 332), (112, 113, 321, 320), (46, 47, 255, 254), (120, 121, 329, 328), (129, 130, 338, 337), (38, 39, 247, 246), (44, 45, 253, 252), (40, 41, 249, 248), (126, 127, 335, 334), (127, 128, 336, 335), (54, 55, 263, 262), (205, 206, 414, 413), (42, 43, 251, 250), (203, 204, 412, 411), (32, 33, 241, 240), (131, 132, 340, 339), (62, 63, 271, 270), (48, 49, 257, 256), (36, 37, 245, 244), (34, 35, 243, 242), (52, 53, 261, 260), (56, 57, 265, 264), (201, 202, 410, 409), (199, 200, 408, 407), (50, 51, 259, 258), (18, 19, 227, 226), (191, 192, 400, 399), (197, 198, 406, 405), (58, 59, 267, 266), (26, 27, 235, 234), (20, 21, 229, 228), (60, 61, 269, 268), (195, 196, 404, 403), (22, 23, 231, 230), (16, 17, 225, 224), (24, 25, 233, 232), (10, 11, 219, 218), (8, 9, 217, 216), (193, 194, 402, 401), (207, 134, 342, 415), (28, 29, 237, 236), (2, 3, 211, 210), (0, 1, 209, 208), (85, 86, 294, 293), (30, 31, 239, 238), (83, 84, 292, 291), (12, 13, 221, 220)])
me_mesh_002.materials.append(mat_svgmat_001)
me_mesh_002.use_remesh_preserve_volume = False
me_mesh_002.use_remesh_preserve_attributes = False
me_mesh_002.use_mirror_vertex_groups = False
me_mesh_002.update()
me_plane_001 = bpy.data.meshes.new('Plane.001')
me_plane_001.from_pydata([(-1.0, -1.0, 0.0), (1.0, -1.0, 0.0), (-1.0, 1.0, 0.0), (1.0, 1.0, 0.0)], [], [(0, 1, 3, 2)])
me_plane_001.materials.append(mat_material_002)
me_plane_001.use_remesh_preserve_volume = False
me_plane_001.use_remesh_preserve_attributes = False
me_plane_001.use_mirror_vertex_groups = False
me_plane_001.update()

# ---- objects
ob_curve_001 = bpy.data.objects.new('Curve.001', me_mesh_001)
ob_curve = bpy.data.objects.new('Curve', me_mesh_002)
ob_plane = bpy.data.objects.new('Plane', me_plane_001)
ob_lamp = bpy.data.objects.new('Lamp', light_lamp)
ob_camera = bpy.data.objects.new('Camera', cam_camera)

# ---- transforms, parenting, visibility, modifiers, constraints
ob_curve_001.location = (0.06218, -0.3848, 0.0)
ob_curve_001.rotation_euler = (0.0, -0.0, 0.2936)
ob_curve_001.scale = (14.0, 14.0, 14.0)
ob_curve_001.lineart.crease_threshold = 0.0
ob_curve.parent = ob_curve_001
ob_curve.matrix_parent_inverse = Matrix(((0.06837, 0.02067, 0.0, -0.08522), (-0.02067, 0.06837, 0.0, 0.1139), (0.0, 0.0, 0.07143, 0.0), (0.0, 0.0, 0.0, 1.0)))
ob_curve.location = (1.495, -1.236, 0.3207)
ob_curve.rotation_euler = (0.0, -0.0, 0.2936)
ob_curve.scale = (14.0, 14.0, 14.0)
ob_curve.lineart.crease_threshold = 0.0
ob_plane.location = (0.0, 0.0, 0.0)
ob_plane.scale = (149.9, 149.9, 149.9)
ob_plane.hide_render = True
ob_plane.lineart.crease_threshold = 0.0
ob_lamp.location = (5.481, 0.5172, 9.089)
ob_lamp.rotation_euler = (0.6503, 0.05522, 1.866)
ob_lamp.lock_rotations_4d = False
ob_lamp.empty_display_type = 'ARROWS'
ob_lamp.color = (0.0, 0.0, 0.0, 0.0)
ob_lamp.lineart.crease_threshold = 0.0
ob_camera.location = (3.11, -3.057, 3.379)
ob_camera.rotation_euler = (1.109, 0.01082, 0.8149)
ob_camera.lock_rotations_4d = False
ob_camera.empty_display_type = 'ARROWS'
ob_camera.color = (0.0, 0.0, 0.0, 0.0)
ob_camera.display_type = 'WIRE'
ob_camera.lineart.crease_threshold = 0.0

# ---- collection membership
col_collection_1.objects.link(ob_curve_001)
col_collection_1.objects.link(ob_curve)
col_collection_1.objects.link(ob_plane)
col_collection_1.objects.link(ob_lamp)
col_collection_1.objects.link(ob_camera)

# ---- scene / render settings (as saved in the file)
scene.camera = ob_camera
scene.frame_start = 1; scene.frame_end = 250; scene.frame_set(1)
scene.render.engine = 'BLENDER_EEVEE_NEXT'
scene.render.image_settings.color_mode = 'BW'
scene.render.resolution_x = 945
scene.render.resolution_y = 1181
scene.render.dither_intensity = 0.0
scene.render.film_transparent = True
scene.cycles.use_denoising = False
scene.cycles.samples = 10
scene.cycles.sampling_pattern = 'TABULATED_SOBOL'
scene.cycles.light_sampling_threshold = 0.0
scene.cycles.use_adaptive_sampling = False
scene.cycles.use_light_tree = False
scene.cycles.blur_glossy = 0.0
scene.cycles.pixel_filter_type = 'GAUSSIAN'
scene.cycles.sample_clamp_indirect = 0.0
scene.view_settings.view_transform = 'Standard'
bpy.context.view_layer.update()
